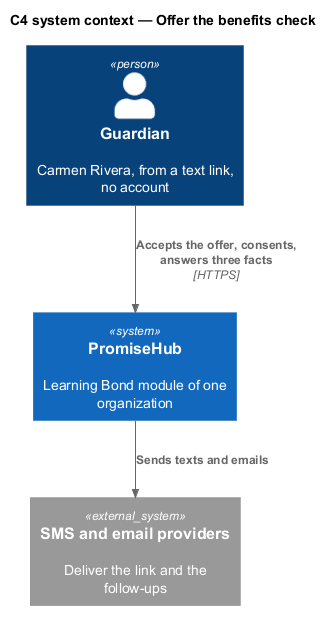

The diagram above was rendered by PlantUML. Its source (embedded in the PNG):
@startuml
!include <C4/C4_Context>
title C4 system context — Offer the benefits check
Person(guardian, "Guardian", "Carmen Rivera, from a text link, no account")
System(ph, "PromiseHub", "Learning Bond module of one organization")
System_Ext(sms, "SMS and email providers", "Deliver the link and the follow-ups")
Rel(guardian, ph, "Accepts the offer, consents, answers three facts", "HTTPS")
Rel(ph, sms, "Sends texts and emails")
@enduml